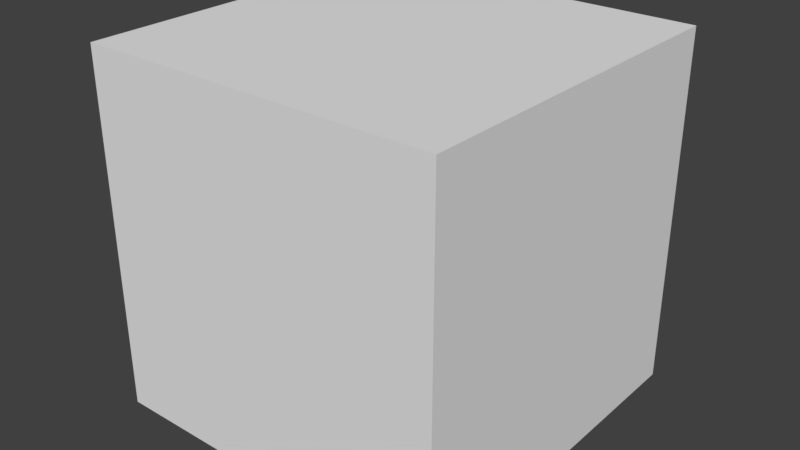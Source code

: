 # Source: 6SidedDice.blend  (saved by Blender 2.79.0; exported with 4.5.12 LTS)
import bpy
from mathutils import Matrix  # noqa: F401  (used for matrix-valued properties, if any)

bpy.ops.wm.read_factory_settings(use_empty=True)
scene = bpy.context.scene
scene.name = 'Scene'

# ---- collections
col_collection_1 = bpy.data.collections.new('Collection 1'); scene.collection.children.link(col_collection_1)

# ---- world
world_world = bpy.data.worlds.new('World'); scene.world = world_world
world_world.color = (0.05088, 0.05088, 0.05088)
world_world.use_sun_shadow = False
world_world.sun_shadow_jitter_overblur = 0.0
world_world.cycles.sampling_method = 'MANUAL'

# ---- meshes
me_solid = bpy.data.meshes.new('Solid')
me_solid.from_pydata([(-0.5774, -0.5774, -0.5774), (0.5774, -0.5774, -0.5774), (0.5774, 0.5774, -0.5774), (-0.5774, 0.5774, -0.5774), (-0.5774, -0.5774, 0.5774), (0.5774, -0.5774, 0.5774), (0.5774, 0.5774, 0.5774), (-0.5774, 0.5774, 0.5774)], [], [(0, 3, 2, 1), (0, 1, 5, 4), (0, 4, 7, 3), (6, 5, 1, 2), (6, 2, 3, 7), (6, 7, 4, 5)])
_uv = me_solid.uv_layers.new(name='UVMap')
_uv.uv.foreach_set('vector', [0.6212, 0.7459, 0.3797, 0.7459, 0.3797, 0.5044, 0.6212, 0.5044, 0.8627, 0.4974, 0.6212, 0.4974, 0.6212, 0.2559, 0.8627, 0.2559, 0.6206, 0.7527, 0.6206, 0.9941, 0.3792, 0.9941, 0.3792, 0.7527, 0.3798, 0.2559, 0.6212, 0.2559, 0.6212, 0.4974, 0.3797, 0.4974, 0.3798, 0.2559, 0.3797, 0.4974, 0.1383, 0.4974, 0.1383, 0.2559, 0.3798, 0.2479, 0.3798, 0.006401, 0.6212, 0.006414, 0.6212, 0.2479])
me_solid.use_remesh_preserve_volume = False
me_solid.use_remesh_preserve_attributes = False
me_solid.use_mirror_vertex_groups = False
me_solid.update()

# ---- objects
ob_solid = bpy.data.objects.new('Solid', me_solid)

# ---- transforms, parenting, visibility, modifiers, constraints
ob_solid.location = (0.0, 0.0, 0.0)
ob_solid.lineart.crease_threshold = 0.0

# ---- collection membership
col_collection_1.objects.link(ob_solid)

# ---- scene / render settings (as saved in the file)
scene.frame_start = 1; scene.frame_end = 250; scene.frame_set(1)
scene.render.engine = 'BLENDER_EEVEE_NEXT'
scene.render.resolution_percentage = 50
scene.render.dither_intensity = 0.0
scene.render.bake_margin = 0
scene.cycles.use_denoising = False
scene.cycles.samples = 128
scene.cycles.sampling_pattern = 'TABULATED_SOBOL'
scene.cycles.use_adaptive_sampling = False
scene.cycles.use_light_tree = False
scene.cycles.blur_glossy = 0.0
scene.cycles.sample_clamp_indirect = 0.0
scene.view_settings.view_transform = 'Standard'
bpy.context.view_layer.update()

# ---- added for rendering (the .blend has no active camera and no usable light): camera, sun
cam_auto = bpy.data.cameras.new('AutoCamera')
cam_auto.lens = 50.0
cam_auto.sensor_width = 36.0
cam_auto.clip_end = 1000.0
ob_auto_camera = bpy.data.objects.new('AutoCamera', cam_auto)
scene.collection.objects.link(ob_auto_camera)
ob_auto_camera.location = (1.85045, -2.22054, 1.48036)
ob_auto_camera.rotation_euler = (1.09748, -7.21219e-08, 0.694738)
scene.camera = ob_auto_camera
light_auto_sun = bpy.data.lights.new('AutoSun', 'SUN')
light_auto_sun.energy = 3.0
light_auto_sun.angle = 0.0523599
ob_auto_sun = bpy.data.objects.new('AutoSun', light_auto_sun)
scene.collection.objects.link(ob_auto_sun)
ob_auto_sun.rotation_euler = (0.872665, 0.174533, 0.523599)
bpy.context.view_layer.update()
